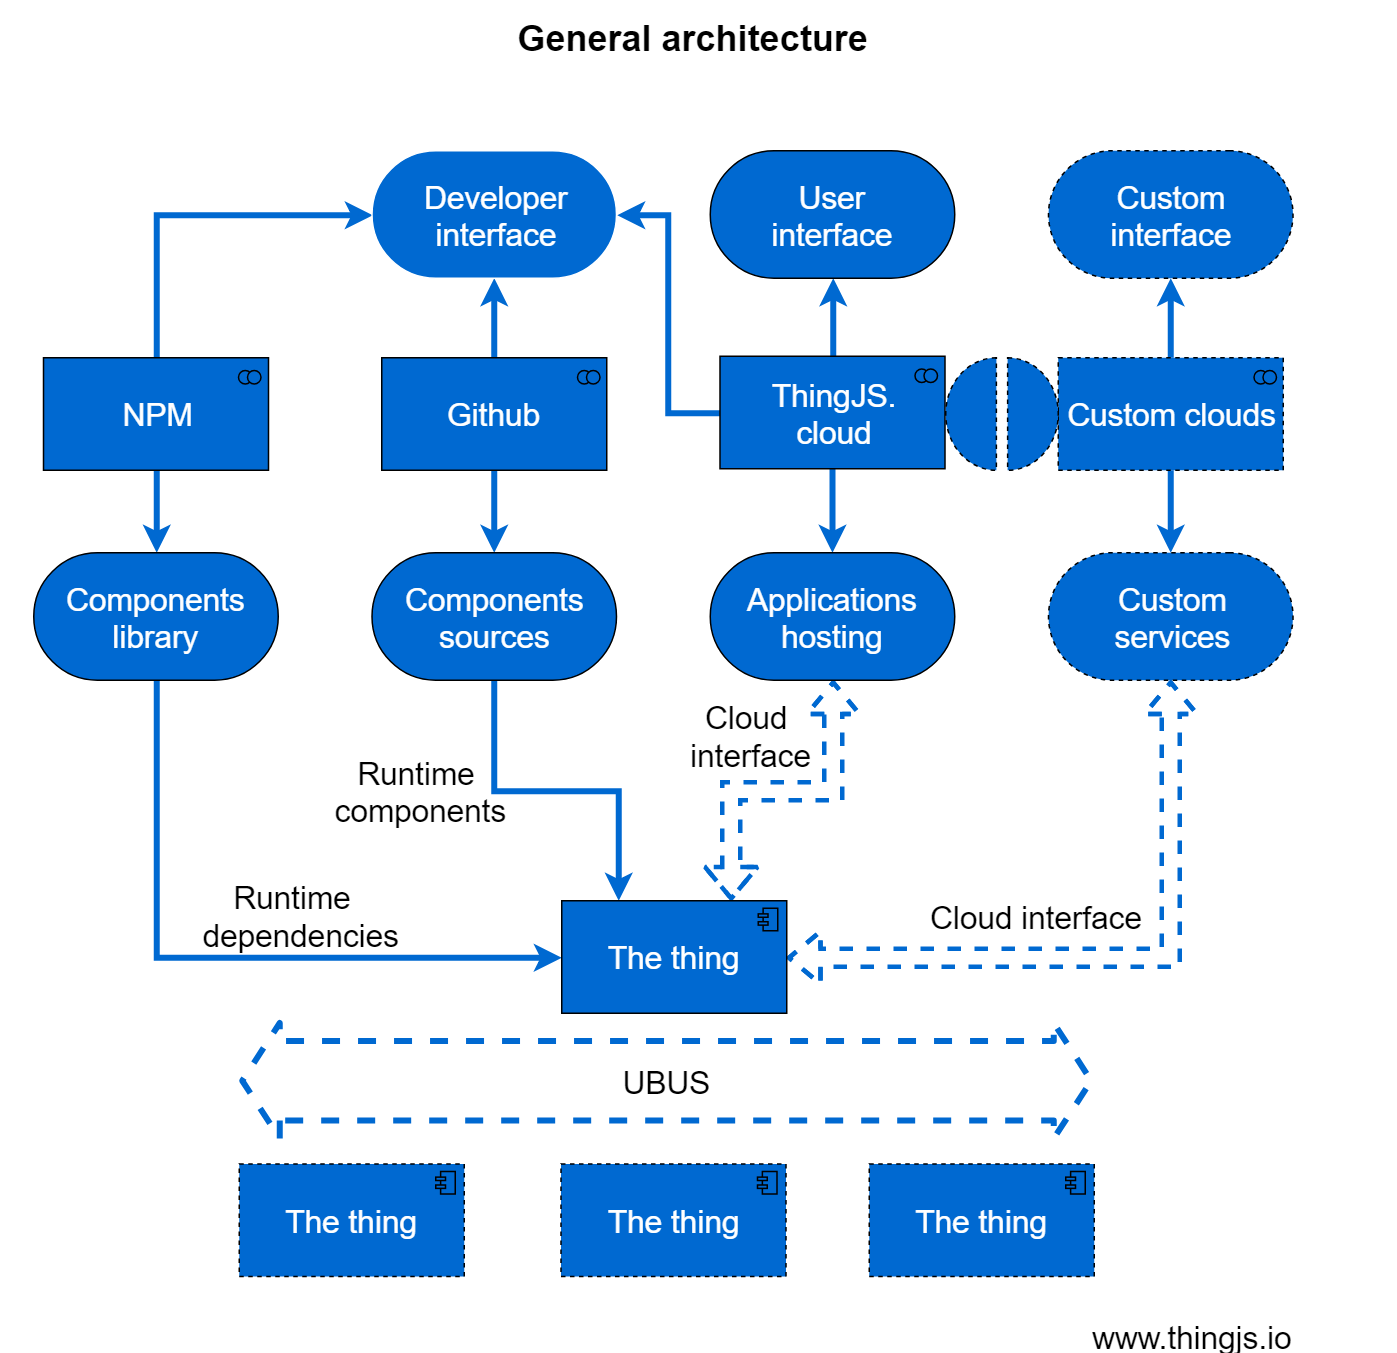

The diagram above was exported from draw.io. Its source (the exported page's mxGraphModel, read from the mxfile embedded in the PNG):
<mxGraphModel dx="1394" dy="747" grid="1" gridSize="10" guides="1" tooltips="1" connect="1" arrows="1" fold="1" page="1" pageScale="1.5" pageWidth="1169" pageHeight="826" background="none" math="0" shadow="0">
  <root>
    <mxCell id="0" style=";html=1;" />
    <mxCell id="1" style=";html=1;" parent="0" />
    <mxCell id="6eae4fabf1afb631-37" value="General architecture &lt;br&gt;" style="text;strokeColor=none;fillColor=none;html=1;fontSize=24;fontStyle=1;verticalAlign=middle;align=center;" parent="1" vertex="1">
      <mxGeometry x="360" y="60" width="930" height="50" as="geometry" />
    </mxCell>
    <mxCell id="T8yWBtI2P2iHlZdI6F-4-7" style="edgeStyle=orthogonalEdgeStyle;rounded=0;orthogonalLoop=1;jettySize=auto;html=1;exitX=0.5;exitY=1;exitDx=0;exitDy=0;exitPerimeter=0;entryX=0.5;entryY=0;entryDx=0;entryDy=0;entryPerimeter=0;fontSize=21;strokeColor=#0069D1;strokeWidth=4;" edge="1" parent="1" source="T8yWBtI2P2iHlZdI6F-4-2" target="T8yWBtI2P2iHlZdI6F-4-6">
      <mxGeometry relative="1" as="geometry" />
    </mxCell>
    <mxCell id="T8yWBtI2P2iHlZdI6F-4-25" style="edgeStyle=orthogonalEdgeStyle;rounded=0;orthogonalLoop=1;jettySize=auto;html=1;entryX=0;entryY=0;entryDx=0;entryDy=42.5;entryPerimeter=0;fontSize=21;exitX=0.5;exitY=0;exitDx=0;exitDy=0;exitPerimeter=0;strokeWidth=4;strokeColor=#0069D1;" edge="1" parent="1" source="T8yWBtI2P2iHlZdI6F-4-2" target="T8yWBtI2P2iHlZdI6F-4-20">
      <mxGeometry relative="1" as="geometry" />
    </mxCell>
    <mxCell id="T8yWBtI2P2iHlZdI6F-4-2" value="NPM" style="html=1;outlineConnect=0;whiteSpace=wrap;fillColor=#0069D1;strokeColor=#000000;shape=mxgraph.archimate3.application;appType=collab;archiType=square;fontSize=21;align=center;fontColor=#FFFFFF;" vertex="1" parent="1">
      <mxGeometry x="388.5" y="298" width="150" height="75" as="geometry" />
    </mxCell>
    <mxCell id="T8yWBtI2P2iHlZdI6F-4-10" style="edgeStyle=orthogonalEdgeStyle;rounded=0;orthogonalLoop=1;jettySize=auto;html=1;entryX=0.5;entryY=0;entryDx=0;entryDy=0;entryPerimeter=0;fontSize=21;strokeColor=#0069D1;strokeWidth=4;" edge="1" parent="1" source="T8yWBtI2P2iHlZdI6F-4-3" target="T8yWBtI2P2iHlZdI6F-4-8">
      <mxGeometry relative="1" as="geometry" />
    </mxCell>
    <mxCell id="T8yWBtI2P2iHlZdI6F-4-24" style="edgeStyle=orthogonalEdgeStyle;rounded=0;orthogonalLoop=1;jettySize=auto;html=1;entryX=0.5;entryY=1;entryDx=0;entryDy=0;entryPerimeter=0;fontSize=21;strokeColor=#0069D1;strokeWidth=4;" edge="1" parent="1" source="T8yWBtI2P2iHlZdI6F-4-3" target="T8yWBtI2P2iHlZdI6F-4-20">
      <mxGeometry relative="1" as="geometry" />
    </mxCell>
    <mxCell id="T8yWBtI2P2iHlZdI6F-4-3" value="Github" style="html=1;outlineConnect=0;whiteSpace=wrap;fillColor=#0069D1;strokeColor=#000000;shape=mxgraph.archimate3.application;appType=collab;archiType=square;fontSize=21;align=center;fontColor=#FFFFFF;" vertex="1" parent="1">
      <mxGeometry x="614" y="298" width="150" height="75" as="geometry" />
    </mxCell>
    <mxCell id="T8yWBtI2P2iHlZdI6F-4-12" style="edgeStyle=orthogonalEdgeStyle;rounded=0;orthogonalLoop=1;jettySize=auto;html=1;fontSize=21;strokeColor=#0069D1;strokeWidth=4;" edge="1" parent="1" source="T8yWBtI2P2iHlZdI6F-4-4" target="T8yWBtI2P2iHlZdI6F-4-11">
      <mxGeometry relative="1" as="geometry" />
    </mxCell>
    <mxCell id="T8yWBtI2P2iHlZdI6F-4-21" style="edgeStyle=orthogonalEdgeStyle;rounded=0;orthogonalLoop=1;jettySize=auto;html=1;entryX=0.5;entryY=1;entryDx=0;entryDy=0;entryPerimeter=0;fontSize=21;strokeColor=#0069D1;strokeWidth=4;" edge="1" parent="1" source="T8yWBtI2P2iHlZdI6F-4-4" target="T8yWBtI2P2iHlZdI6F-4-15">
      <mxGeometry relative="1" as="geometry" />
    </mxCell>
    <mxCell id="T8yWBtI2P2iHlZdI6F-4-26" style="edgeStyle=orthogonalEdgeStyle;rounded=0;orthogonalLoop=1;jettySize=auto;html=1;entryX=0;entryY=0;entryDx=163;entryDy=42.5;entryPerimeter=0;fontSize=21;strokeColor=#0069D1;strokeWidth=4;" edge="1" parent="1" source="T8yWBtI2P2iHlZdI6F-4-4" target="T8yWBtI2P2iHlZdI6F-4-20">
      <mxGeometry relative="1" as="geometry" />
    </mxCell>
    <mxCell id="T8yWBtI2P2iHlZdI6F-4-4" value="ThingJS.&lt;br&gt;cloud" style="html=1;outlineConnect=0;whiteSpace=wrap;fillColor=#0069D1;strokeColor=#000000;shape=mxgraph.archimate3.application;appType=collab;archiType=square;fontSize=21;align=center;fontColor=#FFFFFF;" vertex="1" parent="1">
      <mxGeometry x="839.5" y="297" width="150" height="75" as="geometry" />
    </mxCell>
    <mxCell id="T8yWBtI2P2iHlZdI6F-4-14" style="edgeStyle=orthogonalEdgeStyle;rounded=0;orthogonalLoop=1;jettySize=auto;html=1;entryX=0.5;entryY=0;entryDx=0;entryDy=0;entryPerimeter=0;fontSize=21;strokeColor=#0069D1;strokeWidth=4;" edge="1" parent="1" source="T8yWBtI2P2iHlZdI6F-4-5" target="T8yWBtI2P2iHlZdI6F-4-13">
      <mxGeometry relative="1" as="geometry" />
    </mxCell>
    <mxCell id="T8yWBtI2P2iHlZdI6F-4-22" style="edgeStyle=orthogonalEdgeStyle;rounded=0;orthogonalLoop=1;jettySize=auto;html=1;exitX=0.5;exitY=0;exitDx=0;exitDy=0;exitPerimeter=0;entryX=0.5;entryY=1;entryDx=0;entryDy=0;entryPerimeter=0;fontSize=21;strokeColor=#0069D1;strokeWidth=4;" edge="1" parent="1" source="T8yWBtI2P2iHlZdI6F-4-5" target="T8yWBtI2P2iHlZdI6F-4-17">
      <mxGeometry relative="1" as="geometry" />
    </mxCell>
    <mxCell id="T8yWBtI2P2iHlZdI6F-4-5" value="Custom clouds" style="html=1;outlineConnect=0;whiteSpace=wrap;fillColor=#0069D1;strokeColor=#000000;shape=mxgraph.archimate3.application;appType=collab;archiType=square;fontSize=21;align=center;dashed=1;fontColor=#FFFFFF;" vertex="1" parent="1">
      <mxGeometry x="1065" y="298" width="150" height="75" as="geometry" />
    </mxCell>
    <mxCell id="T8yWBtI2P2iHlZdI6F-4-32" value="Runtime&amp;nbsp;&amp;nbsp;&lt;br&gt;dependencies" style="edgeStyle=orthogonalEdgeStyle;rounded=0;orthogonalLoop=1;jettySize=auto;html=1;exitX=0.5;exitY=1;exitDx=0;exitDy=0;exitPerimeter=0;entryX=0;entryY=0.5;entryDx=0;entryDy=0;entryPerimeter=0;fontSize=21;labelBackgroundColor=none;strokeColor=#0069D1;strokeWidth=4;" edge="1" parent="1" source="T8yWBtI2P2iHlZdI6F-4-6" target="T8yWBtI2P2iHlZdI6F-4-29">
      <mxGeometry x="0.2352" y="28" relative="1" as="geometry">
        <mxPoint as="offset" />
      </mxGeometry>
    </mxCell>
    <mxCell id="T8yWBtI2P2iHlZdI6F-4-6" value="Components library" style="html=1;outlineConnect=0;whiteSpace=wrap;fillColor=#0069D1;strokeColor=#000000;shape=mxgraph.archimate3.service;fontSize=21;align=center;fontColor=#FFFFFF;" vertex="1" parent="1">
      <mxGeometry x="382" y="428" width="163" height="85" as="geometry" />
    </mxCell>
    <mxCell id="T8yWBtI2P2iHlZdI6F-4-33" value="Runtime &lt;br&gt;components" style="edgeStyle=orthogonalEdgeStyle;rounded=0;orthogonalLoop=1;jettySize=auto;html=1;exitX=0.5;exitY=1;exitDx=0;exitDy=0;exitPerimeter=0;entryX=0.25;entryY=0;entryDx=0;entryDy=0;entryPerimeter=0;labelBackgroundColor=none;fontSize=21;strokeColor=#0069D1;strokeWidth=4;" edge="1" parent="1" source="T8yWBtI2P2iHlZdI6F-4-8" target="T8yWBtI2P2iHlZdI6F-4-29">
      <mxGeometry x="-0.3565" y="-49" relative="1" as="geometry">
        <mxPoint x="-49" y="-49" as="offset" />
      </mxGeometry>
    </mxCell>
    <mxCell id="T8yWBtI2P2iHlZdI6F-4-8" value="Components sources" style="html=1;outlineConnect=0;whiteSpace=wrap;fillColor=#0069D1;strokeColor=#000000;shape=mxgraph.archimate3.service;fontSize=21;align=center;fontColor=#FFFFFF;" vertex="1" parent="1">
      <mxGeometry x="607.5" y="428" width="163" height="85" as="geometry" />
    </mxCell>
    <mxCell id="T8yWBtI2P2iHlZdI6F-4-35" value="Cloud &lt;br&gt;interface" style="edgeStyle=orthogonalEdgeStyle;rounded=0;orthogonalLoop=1;jettySize=auto;html=1;entryX=0.75;entryY=0;entryDx=0;entryDy=0;entryPerimeter=0;labelBackgroundColor=none;fontSize=21;shape=flexArrow;startArrow=block;dashed=1;fillColor=none;strokeColor=#0069D1;strokeWidth=3;" edge="1" parent="1" source="T8yWBtI2P2iHlZdI6F-4-11" target="T8yWBtI2P2iHlZdI6F-4-29">
      <mxGeometry x="0.2" y="-37" relative="1" as="geometry">
        <mxPoint as="offset" />
      </mxGeometry>
    </mxCell>
    <mxCell id="T8yWBtI2P2iHlZdI6F-4-11" value="Applications hosting" style="html=1;outlineConnect=0;whiteSpace=wrap;fillColor=#0069D1;strokeColor=#000000;shape=mxgraph.archimate3.service;fontSize=21;align=center;fontColor=#FFFFFF;" vertex="1" parent="1">
      <mxGeometry x="833" y="428" width="163" height="85" as="geometry" />
    </mxCell>
    <mxCell id="T8yWBtI2P2iHlZdI6F-4-36" value="Cloud interface" style="edgeStyle=orthogonalEdgeStyle;shape=flexArrow;rounded=0;orthogonalLoop=1;jettySize=auto;html=1;exitX=0.5;exitY=1;exitDx=0;exitDy=0;exitPerimeter=0;entryX=1;entryY=0.5;entryDx=0;entryDy=0;entryPerimeter=0;labelBackgroundColor=none;startArrow=block;fontSize=21;dashed=1;strokeColor=#0069D1;strokeWidth=3;" edge="1" parent="1" source="T8yWBtI2P2iHlZdI6F-4-13" target="T8yWBtI2P2iHlZdI6F-4-29">
      <mxGeometry x="0.2472" y="-28" relative="1" as="geometry">
        <mxPoint as="offset" />
      </mxGeometry>
    </mxCell>
    <mxCell id="T8yWBtI2P2iHlZdI6F-4-13" value="&lt;div&gt;Custom&lt;/div&gt;&lt;div&gt;services&lt;/div&gt;" style="html=1;outlineConnect=0;whiteSpace=wrap;fillColor=#0069D1;strokeColor=#000000;shape=mxgraph.archimate3.service;fontSize=21;align=center;dashed=1;fontColor=#FFFFFF;" vertex="1" parent="1">
      <mxGeometry x="1058.5" y="428" width="163" height="85" as="geometry" />
    </mxCell>
    <mxCell id="T8yWBtI2P2iHlZdI6F-4-15" value="User&lt;br&gt;interface" style="html=1;outlineConnect=0;whiteSpace=wrap;fillColor=#0069D1;strokeColor=#000000;shape=mxgraph.archimate3.service;fontSize=21;align=center;fontColor=#FFFFFF;" vertex="1" parent="1">
      <mxGeometry x="833" y="160" width="163" height="85" as="geometry" />
    </mxCell>
    <mxCell id="T8yWBtI2P2iHlZdI6F-4-17" value="Custom&lt;br&gt;interface" style="html=1;outlineConnect=0;whiteSpace=wrap;fillColor=#0069D1;strokeColor=#000000;shape=mxgraph.archimate3.service;fontSize=21;align=center;dashed=1;fontColor=#FFFFFF;" vertex="1" parent="1">
      <mxGeometry x="1058.5" y="160" width="163" height="85" as="geometry" />
    </mxCell>
    <mxCell id="T8yWBtI2P2iHlZdI6F-4-20" value="Developer&lt;br&gt;interface" style="html=1;outlineConnect=0;whiteSpace=wrap;fillColor=#0069D1;strokeColor=#FFFFFF;shape=mxgraph.archimate3.service;fontSize=21;align=center;fontColor=#FFFFFF;" vertex="1" parent="1">
      <mxGeometry x="607.5" y="160" width="163" height="85" as="geometry" />
    </mxCell>
    <mxCell id="T8yWBtI2P2iHlZdI6F-4-27" value="" style="html=1;outlineConnect=0;whiteSpace=wrap;fillColor=#0069D1;strokeColor=#000000;shape=mxgraph.archimate3.interaction;fontSize=21;align=center;dashed=1;fontColor=#FFFFFF;" vertex="1" parent="1">
      <mxGeometry x="990" y="298" width="75" height="75" as="geometry" />
    </mxCell>
    <mxCell id="T8yWBtI2P2iHlZdI6F-4-29" value="The thing" style="html=1;outlineConnect=0;whiteSpace=wrap;fillColor=#0069D1;strokeColor=#000000;shape=mxgraph.archimate3.application;appType=comp;archiType=square;fontSize=21;align=center;fontColor=#FFFFFF;" vertex="1" parent="1">
      <mxGeometry x="734" y="660" width="150" height="75" as="geometry" />
    </mxCell>
    <mxCell id="T8yWBtI2P2iHlZdI6F-4-37" value="The thing" style="html=1;outlineConnect=0;whiteSpace=wrap;fillColor=#0069D1;strokeColor=#000000;shape=mxgraph.archimate3.application;appType=comp;archiType=square;fontSize=21;align=center;dashed=1;fontColor=#FFFFFF;" vertex="1" parent="1">
      <mxGeometry x="519" y="835.5" width="150" height="75" as="geometry" />
    </mxCell>
    <mxCell id="T8yWBtI2P2iHlZdI6F-4-38" value="The thing" style="html=1;outlineConnect=0;whiteSpace=wrap;fillColor=#0069D1;strokeColor=#000000;shape=mxgraph.archimate3.application;appType=comp;archiType=square;fontSize=21;align=center;dashed=1;fontColor=#FFFFFF;" vertex="1" parent="1">
      <mxGeometry x="733.5" y="835.5" width="150" height="75" as="geometry" />
    </mxCell>
    <mxCell id="T8yWBtI2P2iHlZdI6F-4-39" value="The thing" style="html=1;outlineConnect=0;whiteSpace=wrap;fillColor=#0069D1;strokeColor=#000000;shape=mxgraph.archimate3.application;appType=comp;archiType=square;fontSize=21;align=center;dashed=1;fontColor=#FFFFFF;" vertex="1" parent="1">
      <mxGeometry x="939" y="835.5" width="150" height="75" as="geometry" />
    </mxCell>
    <mxCell id="T8yWBtI2P2iHlZdI6F-4-43" value="UBUS" style="shape=flexArrow;endArrow=classic;startArrow=classic;html=1;dashed=1;labelBackgroundColor=none;fontSize=21;width=50;startSize=7;endSize=7;strokeColor=#0069D1;strokeWidth=4;fillColor=none;" edge="1" parent="1">
      <mxGeometry width="50" height="50" relative="1" as="geometry">
        <mxPoint x="519" y="780" as="sourcePoint" />
        <mxPoint x="1089" y="780" as="targetPoint" />
      </mxGeometry>
    </mxCell>
    <mxCell id="T8yWBtI2P2iHlZdI6F-4-45" value="www.thingjs.io" style="text;html=1;strokeColor=none;fillColor=none;align=right;verticalAlign=middle;whiteSpace=wrap;rounded=0;dashed=1;fontSize=21;" vertex="1" parent="1">
      <mxGeometry x="1071.5" y="940" width="150" height="20" as="geometry" />
    </mxCell>
  </root>
</mxGraphModel>